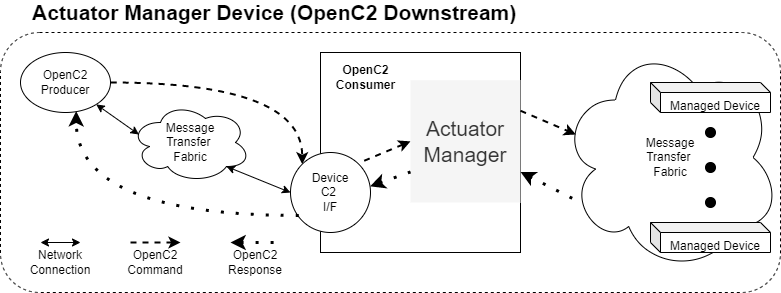

The diagram above was exported from draw.io. Its source (the exported page's mxGraphModel, read from the mxfile embedded in the PNG):
<mxGraphModel dx="874" dy="259" grid="1" gridSize="10" guides="1" tooltips="1" connect="1" arrows="1" fold="1" page="0" pageScale="1" pageWidth="850" pageHeight="1100" background="#ffffff" math="0" shadow="0">
  <root>
    <mxCell id="0" />
    <mxCell id="1" parent="0" />
    <mxCell id="HJVGDeB5aCi0RqmbtR7R-37" value="" style="rounded=1;whiteSpace=wrap;html=1;fontSize=12;align=right;dashed=1;" parent="1" vertex="1">
      <mxGeometry x="20" y="710" width="780" height="260" as="geometry" />
    </mxCell>
    <mxCell id="HJVGDeB5aCi0RqmbtR7R-38" value="" style="rounded=0;whiteSpace=wrap;html=1;verticalAlign=top;" parent="1" vertex="1">
      <mxGeometry x="340" y="730" width="200" height="200" as="geometry" />
    </mxCell>
    <mxCell id="HJVGDeB5aCi0RqmbtR7R-39" style="edgeStyle=orthogonalEdgeStyle;curved=1;rounded=0;orthogonalLoop=1;jettySize=auto;html=1;exitX=1;exitY=0.5;exitDx=0;exitDy=0;entryX=1;entryY=1;entryDx=0;entryDy=0;dashed=1;strokeWidth=2;" parent="1" source="HJVGDeB5aCi0RqmbtR7R-40" target="HJVGDeB5aCi0RqmbtR7R-41" edge="1">
      <mxGeometry relative="1" as="geometry" />
    </mxCell>
    <mxCell id="HJVGDeB5aCi0RqmbtR7R-40" value="OpenC2&lt;br&gt;Producer" style="ellipse;whiteSpace=wrap;html=1;" parent="1" vertex="1">
      <mxGeometry x="40" y="730" width="90" height="60" as="geometry" />
    </mxCell>
    <mxCell id="HJVGDeB5aCi0RqmbtR7R-41" value="Device&lt;br&gt;C2 &lt;br&gt;I/F" style="ellipse;whiteSpace=wrap;html=1;direction=west;align=center;" parent="1" vertex="1">
      <mxGeometry x="310" y="830" width="80" height="80" as="geometry" />
    </mxCell>
    <mxCell id="HJVGDeB5aCi0RqmbtR7R-42" style="edgeStyle=none;rounded=0;orthogonalLoop=1;jettySize=auto;html=1;exitX=0.8;exitY=0.8;exitDx=0;exitDy=0;startArrow=classic;startFill=1;entryX=1;entryY=0.5;entryDx=0;entryDy=0;exitPerimeter=0;" parent="1" source="HJVGDeB5aCi0RqmbtR7R-43" target="HJVGDeB5aCi0RqmbtR7R-41" edge="1">
      <mxGeometry relative="1" as="geometry">
        <mxPoint x="320" y="780" as="targetPoint" />
      </mxGeometry>
    </mxCell>
    <mxCell id="HJVGDeB5aCi0RqmbtR7R-43" value="Message&lt;br&gt;Transfer &lt;br&gt;Fabric" style="ellipse;shape=cloud;whiteSpace=wrap;html=1;" parent="1" vertex="1">
      <mxGeometry x="150" y="780" width="120" height="80" as="geometry" />
    </mxCell>
    <mxCell id="HJVGDeB5aCi0RqmbtR7R-44" value="OpenC2&lt;br&gt;Consumer" style="text;html=1;resizable=0;autosize=1;align=center;verticalAlign=middle;points=[];fillColor=none;strokeColor=none;rounded=0;fontStyle=1" parent="1" vertex="1">
      <mxGeometry x="350" y="740" width="70" height="30" as="geometry" />
    </mxCell>
    <mxCell id="HJVGDeB5aCi0RqmbtR7R-47" style="edgeStyle=none;rounded=0;orthogonalLoop=1;jettySize=auto;html=1;startArrow=classic;startFill=1;entryX=0.07;entryY=0.4;entryDx=0;entryDy=0;entryPerimeter=0;" parent="1" source="HJVGDeB5aCi0RqmbtR7R-40" target="HJVGDeB5aCi0RqmbtR7R-43" edge="1">
      <mxGeometry relative="1" as="geometry">
        <mxPoint x="335" y="790" as="targetPoint" />
        <mxPoint x="279" y="786" as="sourcePoint" />
      </mxGeometry>
    </mxCell>
    <mxCell id="HJVGDeB5aCi0RqmbtR7R-48" value="" style="endArrow=classic;startArrow=classic;html=1;" parent="1" edge="1">
      <mxGeometry width="50" height="50" relative="1" as="geometry">
        <mxPoint x="60" y="920" as="sourcePoint" />
        <mxPoint x="100" y="920" as="targetPoint" />
      </mxGeometry>
    </mxCell>
    <mxCell id="HJVGDeB5aCi0RqmbtR7R-49" value="Network Connection" style="text;html=1;strokeColor=none;fillColor=none;align=center;verticalAlign=middle;whiteSpace=wrap;rounded=0;" parent="1" vertex="1">
      <mxGeometry x="60" y="930" width="40" height="20" as="geometry" />
    </mxCell>
    <mxCell id="HJVGDeB5aCi0RqmbtR7R-50" value="" style="endArrow=classic;html=1;dashed=1;strokeWidth=2;" parent="1" edge="1">
      <mxGeometry width="50" height="50" relative="1" as="geometry">
        <mxPoint x="150" y="920" as="sourcePoint" />
        <mxPoint x="200" y="920" as="targetPoint" />
      </mxGeometry>
    </mxCell>
    <mxCell id="HJVGDeB5aCi0RqmbtR7R-51" value="OpenC2&lt;br&gt;Command" style="text;html=1;strokeColor=none;fillColor=none;align=center;verticalAlign=middle;whiteSpace=wrap;rounded=0;" parent="1" vertex="1">
      <mxGeometry x="155" y="930" width="40" height="20" as="geometry" />
    </mxCell>
    <mxCell id="HJVGDeB5aCi0RqmbtR7R-52" value="" style="endArrow=classic;html=1;dashed=1;exitX=0.896;exitY=0.213;exitDx=0;exitDy=0;exitPerimeter=0;edgeStyle=orthogonalEdgeStyle;curved=1;entryX=0.619;entryY=0.978;entryDx=0;entryDy=0;entryPerimeter=0;dashPattern=1 4;strokeWidth=3;" parent="1" source="HJVGDeB5aCi0RqmbtR7R-41" target="HJVGDeB5aCi0RqmbtR7R-40" edge="1">
      <mxGeometry width="50" height="50" relative="1" as="geometry">
        <mxPoint x="150" y="830" as="sourcePoint" />
        <mxPoint x="200" y="780" as="targetPoint" />
      </mxGeometry>
    </mxCell>
    <mxCell id="HJVGDeB5aCi0RqmbtR7R-53" value="" style="endArrow=none;html=1;dashed=1;strokeWidth=3;endFill=0;startArrow=classic;startFill=1;dashPattern=1 4;" parent="1" edge="1">
      <mxGeometry width="50" height="50" relative="1" as="geometry">
        <mxPoint x="250" y="920" as="sourcePoint" />
        <mxPoint x="300" y="920" as="targetPoint" />
      </mxGeometry>
    </mxCell>
    <mxCell id="HJVGDeB5aCi0RqmbtR7R-54" value="OpenC2&lt;br&gt;Response" style="text;html=1;strokeColor=none;fillColor=none;align=center;verticalAlign=middle;whiteSpace=wrap;rounded=0;" parent="1" vertex="1">
      <mxGeometry x="255" y="930" width="40" height="20" as="geometry" />
    </mxCell>
    <mxCell id="HJVGDeB5aCi0RqmbtR7R-55" value="" style="endArrow=none;html=1;entryX=0;entryY=1;entryDx=0;entryDy=0;rounded=0;dashed=1;strokeWidth=2;startArrow=classic;startFill=1;endFill=0;exitX=0;exitY=0.5;exitDx=0;exitDy=0;" parent="1" source="HJVGDeB5aCi0RqmbtR7R-56" edge="1">
      <mxGeometry width="50" height="50" relative="1" as="geometry">
        <mxPoint x="450" y="828.8399999999999" as="sourcePoint" />
        <mxPoint x="378.28427124745735" y="840.5557287525426" as="targetPoint" />
      </mxGeometry>
    </mxCell>
    <mxCell id="HJVGDeB5aCi0RqmbtR7R-56" value="&lt;span&gt;Actuator&lt;br&gt;Manager&lt;/span&gt;" style="text;html=1;strokeColor=none;fillColor=#f5f5f5;align=center;verticalAlign=middle;whiteSpace=wrap;rounded=0;spacingTop=0;spacing=9;fontSize=21;fontColor=#333333;" parent="1" vertex="1">
      <mxGeometry x="430" y="757.68" width="110" height="122.32" as="geometry" />
    </mxCell>
    <mxCell id="HJVGDeB5aCi0RqmbtR7R-57" value="" style="endArrow=none;html=1;dashed=1;strokeWidth=3;endFill=0;startArrow=classic;startFill=1;dashPattern=1 4;entryX=0;entryY=0.75;entryDx=0;entryDy=0;exitX=0.005;exitY=0.577;exitDx=0;exitDy=0;exitPerimeter=0;" parent="1" source="HJVGDeB5aCi0RqmbtR7R-41" target="HJVGDeB5aCi0RqmbtR7R-56" edge="1">
      <mxGeometry width="50" height="50" relative="1" as="geometry">
        <mxPoint x="388" y="861" as="sourcePoint" />
        <mxPoint x="440" y="868.65" as="targetPoint" />
      </mxGeometry>
    </mxCell>
    <mxCell id="HJVGDeB5aCi0RqmbtR7R-58" value="&lt;b&gt;Actuator Manager Device (OpenC2 Downstream)&lt;/b&gt;" style="text;html=1;strokeColor=none;fillColor=none;align=left;verticalAlign=middle;whiteSpace=wrap;rounded=0;fontSize=21;" parent="1" vertex="1">
      <mxGeometry x="50" y="680" width="560" height="20" as="geometry" />
    </mxCell>
    <mxCell id="HJVGDeB5aCi0RqmbtR7R-59" value="Message&lt;br&gt;Transfer &lt;br&gt;Fabric" style="ellipse;shape=cloud;whiteSpace=wrap;html=1;" parent="1" vertex="1">
      <mxGeometry x="580" y="720" width="220" height="230" as="geometry" />
    </mxCell>
    <mxCell id="HJVGDeB5aCi0RqmbtR7R-61" value="&lt;font style=&quot;font-size: 12px&quot;&gt;Managed Device&lt;/font&gt;" style="shape=cube;whiteSpace=wrap;html=1;boundedLbl=1;backgroundOutline=1;darkOpacity=0.05;darkOpacity2=0.1;fontSize=21;size=10;" parent="1" vertex="1">
      <mxGeometry x="670" y="760" width="120" height="30" as="geometry" />
    </mxCell>
    <mxCell id="HJVGDeB5aCi0RqmbtR7R-62" value="" style="ellipse;whiteSpace=wrap;html=1;aspect=fixed;fontSize=21;fillColor=#000000;" parent="1" vertex="1">
      <mxGeometry x="725" y="805" width="10" height="10" as="geometry" />
    </mxCell>
    <mxCell id="HJVGDeB5aCi0RqmbtR7R-63" value="" style="ellipse;whiteSpace=wrap;html=1;aspect=fixed;fontSize=21;fillColor=#000000;" parent="1" vertex="1">
      <mxGeometry x="725" y="840" width="10" height="10" as="geometry" />
    </mxCell>
    <mxCell id="HJVGDeB5aCi0RqmbtR7R-64" value="" style="ellipse;whiteSpace=wrap;html=1;aspect=fixed;fontSize=21;fillColor=#000000;" parent="1" vertex="1">
      <mxGeometry x="725" y="875" width="10" height="10" as="geometry" />
    </mxCell>
    <mxCell id="HJVGDeB5aCi0RqmbtR7R-65" value="&lt;font style=&quot;font-size: 12px&quot;&gt;Managed Device&lt;/font&gt;" style="shape=cube;whiteSpace=wrap;html=1;boundedLbl=1;backgroundOutline=1;darkOpacity=0.05;darkOpacity2=0.1;fontSize=21;size=10;" parent="1" vertex="1">
      <mxGeometry x="670" y="900" width="120" height="30" as="geometry" />
    </mxCell>
    <mxCell id="gyAiz-MfTmcUK1k-SN4E-1" value="" style="endArrow=classic;html=1;dashed=1;strokeWidth=2;entryX=0.07;entryY=0.4;entryDx=0;entryDy=0;entryPerimeter=0;exitX=1;exitY=0.25;exitDx=0;exitDy=0;" edge="1" parent="1" source="HJVGDeB5aCi0RqmbtR7R-56" target="HJVGDeB5aCi0RqmbtR7R-59">
      <mxGeometry width="50" height="50" relative="1" as="geometry">
        <mxPoint x="160" y="930" as="sourcePoint" />
        <mxPoint x="210" y="930" as="targetPoint" />
      </mxGeometry>
    </mxCell>
    <mxCell id="gyAiz-MfTmcUK1k-SN4E-2" value="" style="endArrow=none;html=1;dashed=1;strokeWidth=3;endFill=0;startArrow=classic;startFill=1;dashPattern=1 4;exitX=1;exitY=0.75;exitDx=0;exitDy=0;entryX=0.091;entryY=0.696;entryDx=0;entryDy=0;entryPerimeter=0;" edge="1" parent="1" source="HJVGDeB5aCi0RqmbtR7R-56" target="HJVGDeB5aCi0RqmbtR7R-59">
      <mxGeometry width="50" height="50" relative="1" as="geometry">
        <mxPoint x="260" y="930" as="sourcePoint" />
        <mxPoint x="310" y="930" as="targetPoint" />
      </mxGeometry>
    </mxCell>
  </root>
</mxGraphModel>